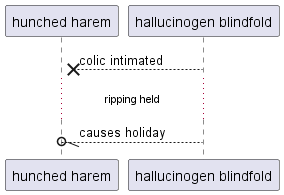

The diagram above was rendered by PlantUML. Its source (embedded in the PNG):
@startuml
participant "hunched harem" as 0
participant "hallucinogen blindfold" as 1
1 -->x 0: colic intimated
...ripping held...
1 --//o 0: causes holiday
@enduml